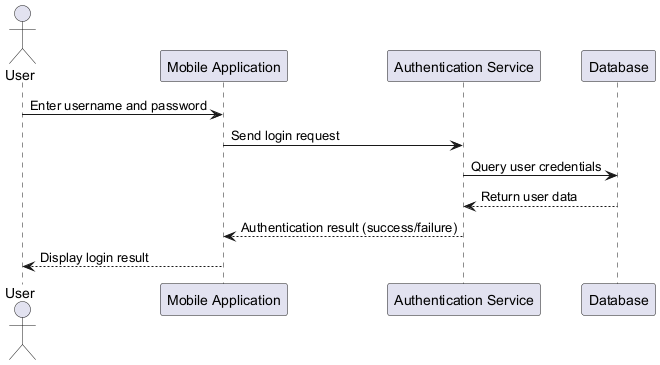

The diagram above was rendered by PlantUML. Its source (embedded in the PNG):
@startuml
actor User
participant "Mobile Application" as App
participant "Authentication Service" as AuthService
participant "Database" as DB

User -> App : Enter username and password
App -> AuthService : Send login request
AuthService -> DB : Query user credentials
DB --> AuthService : Return user data
AuthService --> App : Authentication result (success/failure)
App --> User : Display login result
@enduml